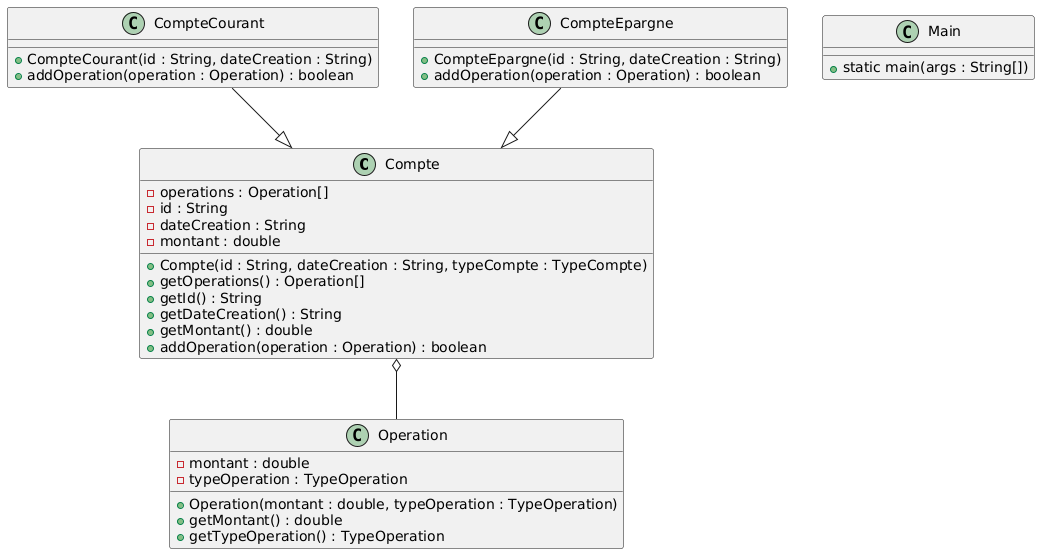

The diagram above was rendered by PlantUML. Its source (embedded in the PNG):
@startuml
class Compte {
    - operations : Operation[]
    - id : String
    - dateCreation : String
    - montant : double
    
    + Compte(id : String, dateCreation : String, typeCompte : TypeCompte)
    + getOperations() : Operation[]
    + getId() : String
    + getDateCreation() : String
    + getMontant() : double
    + addOperation(operation : Operation) : boolean
}

class Operation {
    - montant : double
    - typeOperation : TypeOperation
    + Operation(montant : double, typeOperation : TypeOperation)
    + getMontant() : double
    + getTypeOperation() : TypeOperation
}

class CompteCourant {
    + CompteCourant(id : String, dateCreation : String)
    + addOperation(operation : Operation) : boolean
}

class CompteEpargne {
    + CompteEpargne(id : String, dateCreation : String)
    + addOperation(operation : Operation) : boolean
}

class Main {
    + static main(args : String[])
}

CompteCourant --|> Compte
CompteEpargne --|> Compte
Compte o-- Operation
@enduml